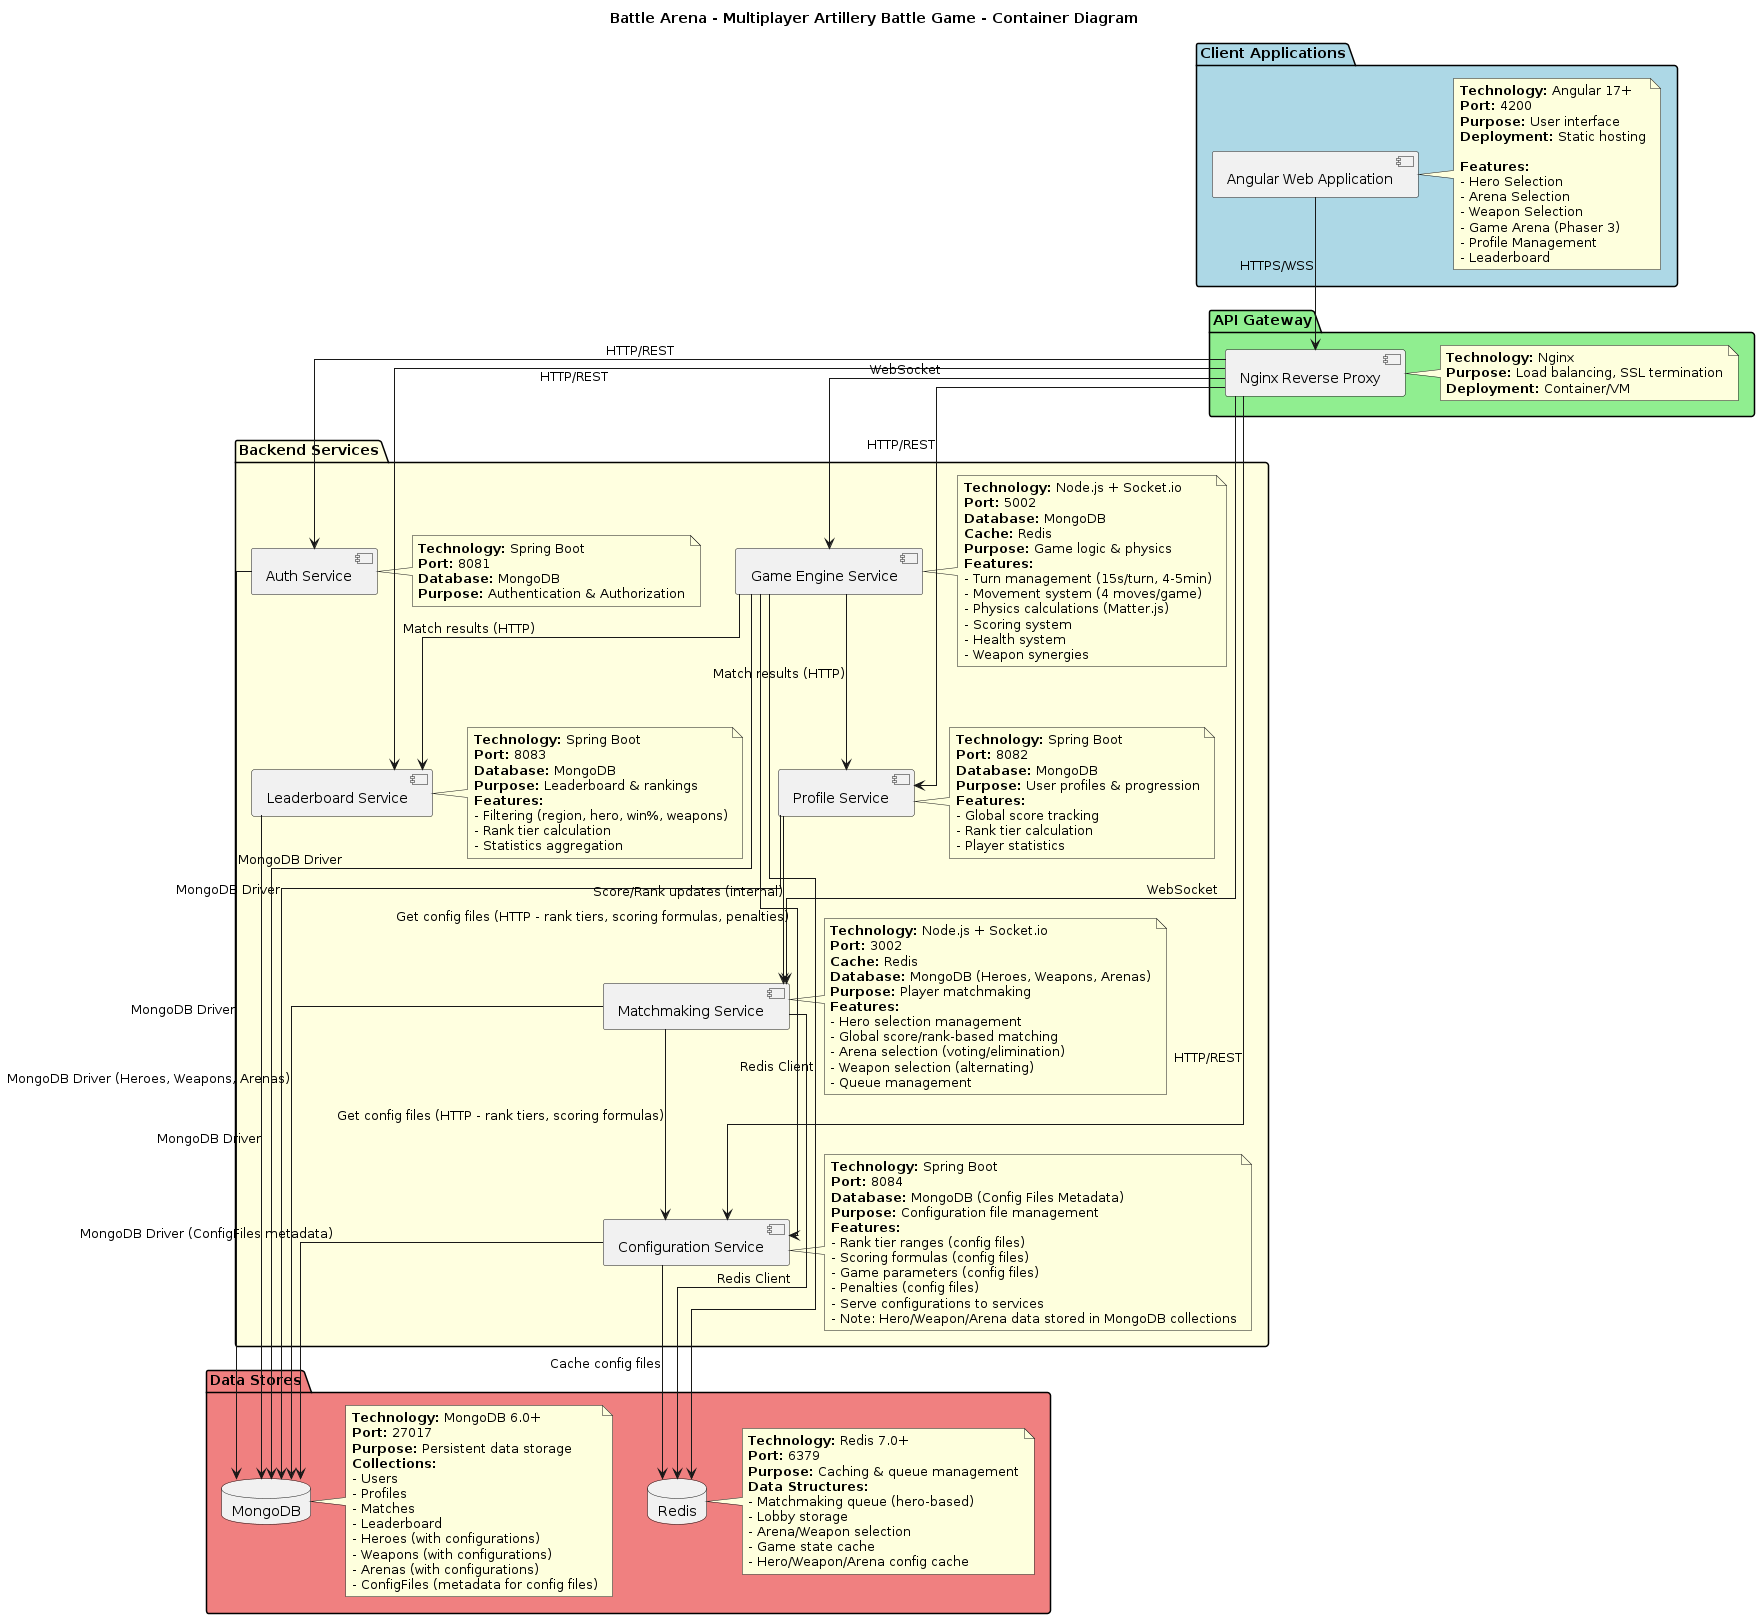

The diagram above was rendered by PlantUML. Its source (embedded in the PNG):
@startuml Container Diagram
!define RECTANGLE class
skinparam classAttributeIconSize 0
skinparam linetype ortho
skinparam backgroundColor #FFFFFF

title Battle Arena - Multiplayer Artillery Battle Game - Container Diagram

package "Client Applications" #LightBlue {
  [Angular Web Application] as WebApp
  note right of WebApp
    **Technology:** Angular 17+
    **Port:** 4200
    **Purpose:** User interface
    **Deployment:** Static hosting
    
    **Features:**
    - Hero Selection
    - Arena Selection
    - Weapon Selection
    - Game Arena (Phaser 3)
    - Profile Management
    - Leaderboard
  end note
}

package "API Gateway" #LightGreen {
  [Nginx Reverse Proxy] as Gateway
  note right of Gateway
    **Technology:** Nginx
    **Purpose:** Load balancing, SSL termination
    **Deployment:** Container/VM
  end note
}

package "Backend Services" #LightYellow {
  [Auth Service] as AuthService
  [Profile Service] as ProfileService
  [Leaderboard Service] as LeaderboardService
  [Matchmaking Service] as MatchmakingService
  [Game Engine Service] as GameEngineService
  [Configuration Service] as ConfigurationService
  
  note right of AuthService
    **Technology:** Spring Boot
    **Port:** 8081
    **Database:** MongoDB
    **Purpose:** Authentication & Authorization
  end note
  
  note right of ProfileService
    **Technology:** Spring Boot
    **Port:** 8082
    **Database:** MongoDB
    **Purpose:** User profiles & progression
    **Features:**
    - Global score tracking
    - Rank tier calculation
    - Player statistics
  end note
  
  note right of LeaderboardService
    **Technology:** Spring Boot
    **Port:** 8083
    **Database:** MongoDB
    **Purpose:** Leaderboard & rankings
    **Features:**
    - Filtering (region, hero, win%, weapons)
    - Rank tier calculation
    - Statistics aggregation
  end note
  
  note right of MatchmakingService
    **Technology:** Node.js + Socket.io
    **Port:** 3002
    **Cache:** Redis
    **Database:** MongoDB (Heroes, Weapons, Arenas)
    **Purpose:** Player matchmaking
    **Features:**
    - Hero selection management
    - Global score/rank-based matching
    - Arena selection (voting/elimination)
    - Weapon selection (alternating)
    - Queue management
  end note
  
  note right of GameEngineService
    **Technology:** Node.js + Socket.io
    **Port:** 5002
    **Database:** MongoDB
    **Cache:** Redis
    **Purpose:** Game logic & physics
    **Features:**
    - Turn management (15s/turn, 4-5min)
    - Movement system (4 moves/game)
    - Physics calculations (Matter.js)
    - Scoring system
    - Health system
    - Weapon synergies
  end note
  
  note right of ConfigurationService
    **Technology:** Spring Boot
    **Port:** 8084
    **Database:** MongoDB (Config Files Metadata)
    **Purpose:** Configuration file management
    **Features:**
    - Rank tier ranges (config files)
    - Scoring formulas (config files)
    - Game parameters (config files)
    - Penalties (config files)
    - Serve configurations to services
    - Note: Hero/Weapon/Arena data stored in MongoDB collections
  end note
}

package "Data Stores" #LightCoral {
  database "MongoDB" as MongoDB
  database "Redis" as Redis
  
  note right of MongoDB
    **Technology:** MongoDB 6.0+
    **Port:** 27017
    **Purpose:** Persistent data storage
    **Collections:**
    - Users
    - Profiles
    - Matches
    - Leaderboard
    - Heroes (with configurations)
    - Weapons (with configurations)
    - Arenas (with configurations)
    - ConfigFiles (metadata for config files)
  end note
  
  note right of Redis
    **Technology:** Redis 7.0+
    **Port:** 6379
    **Purpose:** Caching & queue management
    **Data Structures:**
    - Matchmaking queue (hero-based)
    - Lobby storage
    - Arena/Weapon selection
    - Game state cache
    - Hero/Weapon/Arena config cache
  end note
}

' Relationships
WebApp --> Gateway : HTTPS/WSS
Gateway --> AuthService : HTTP/REST
Gateway --> ProfileService : HTTP/REST
Gateway --> LeaderboardService : HTTP/REST
Gateway --> MatchmakingService : WebSocket
Gateway --> GameEngineService : WebSocket
Gateway --> ConfigurationService : HTTP/REST

AuthService --> MongoDB : MongoDB Driver
ProfileService --> MongoDB : MongoDB Driver
LeaderboardService --> MongoDB : MongoDB Driver
MatchmakingService --> Redis : Redis Client
MatchmakingService --> MongoDB : MongoDB Driver (Heroes, Weapons, Arenas)
GameEngineService --> MongoDB : MongoDB Driver
GameEngineService --> Redis : Redis Client
ConfigurationService --> MongoDB : MongoDB Driver (ConfigFiles metadata)

ProfileService --> MatchmakingService : Score/Rank updates (internal)
GameEngineService --> ProfileService : Match results (HTTP)
GameEngineService --> LeaderboardService : Match results (HTTP)
MatchmakingService --> ConfigurationService : Get config files (HTTP - rank tiers, scoring formulas)
GameEngineService --> ConfigurationService : Get config files (HTTP - rank tiers, scoring formulas, penalties)
ConfigurationService --> Redis : Cache config files

@enduml